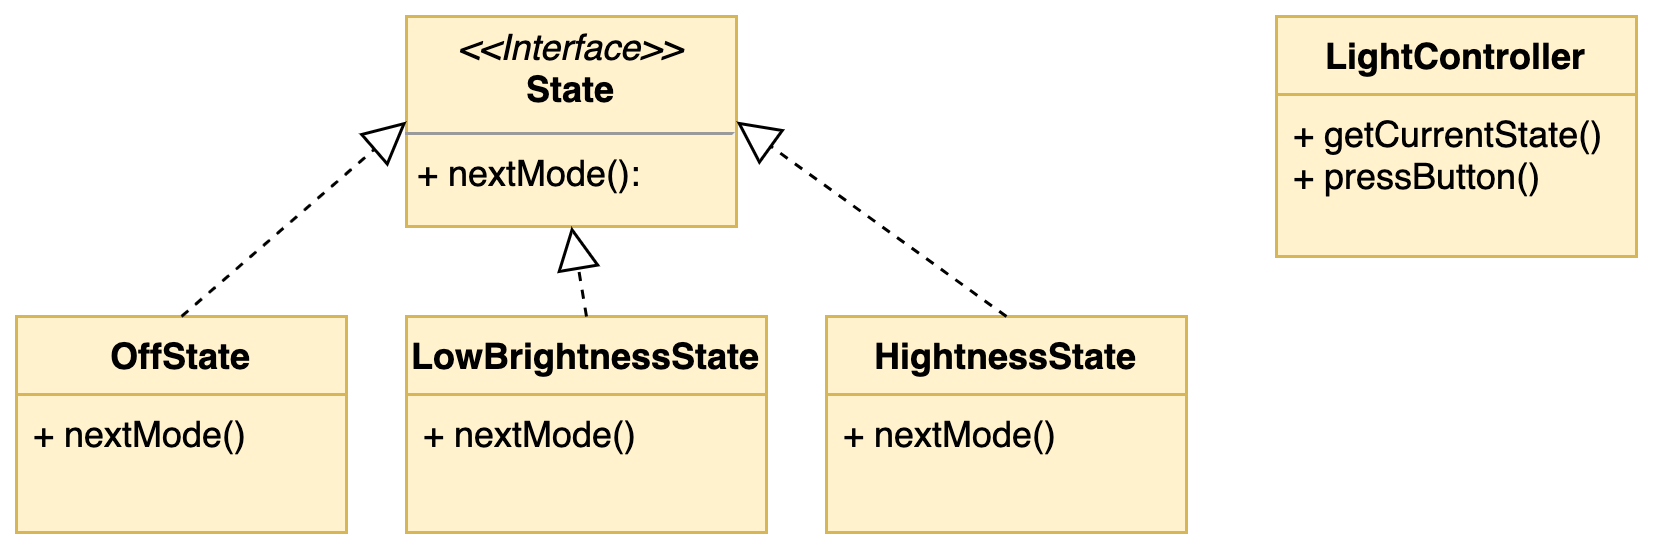

The diagram above was exported from draw.io. Its source (the exported page's mxGraphModel, read from the mxfile embedded in the PNG):
<mxGraphModel dx="954" dy="617" grid="1" gridSize="10" guides="1" tooltips="1" connect="1" arrows="1" fold="1" page="1" pageScale="1" pageWidth="827" pageHeight="1169" math="0" shadow="0">
  <root>
    <mxCell id="0" />
    <mxCell id="1" parent="0" />
    <mxCell id="DaLpeOeqPd90kSybZ8Rn-1" value="&lt;p style=&quot;margin:0px;margin-top:4px;text-align:center;&quot;&gt;&lt;i&gt;&amp;lt;&amp;lt;Interface&amp;gt;&amp;gt;&lt;/i&gt;&lt;br&gt;&lt;b&gt;State&lt;/b&gt;&lt;/p&gt;&lt;hr size=&quot;1&quot;&gt;&lt;p style=&quot;margin:0px;margin-left:4px;&quot;&gt;+ nextMode():&lt;/p&gt;" style="verticalAlign=top;align=left;overflow=fill;fontSize=12;fontFamily=Helvetica;html=1;whiteSpace=wrap;fillColor=#fff2cc;strokeColor=#d6b656;" vertex="1" parent="1">
      <mxGeometry x="280" y="110" width="110" height="70" as="geometry" />
    </mxCell>
    <mxCell id="DaLpeOeqPd90kSybZ8Rn-5" value="OffState" style="swimlane;fontStyle=1;align=center;verticalAlign=top;childLayout=stackLayout;horizontal=1;startSize=26;horizontalStack=0;resizeParent=1;resizeParentMax=0;resizeLast=0;collapsible=1;marginBottom=0;whiteSpace=wrap;html=1;fillColor=#fff2cc;strokeColor=#d6b656;" vertex="1" parent="1">
      <mxGeometry x="150" y="210" width="110" height="72" as="geometry" />
    </mxCell>
    <mxCell id="DaLpeOeqPd90kSybZ8Rn-6" value="+ nextMode()" style="text;strokeColor=#d6b656;fillColor=#fff2cc;align=left;verticalAlign=top;spacingLeft=4;spacingRight=4;overflow=hidden;rotatable=0;points=[[0,0.5],[1,0.5]];portConstraint=eastwest;whiteSpace=wrap;html=1;" vertex="1" parent="DaLpeOeqPd90kSybZ8Rn-5">
      <mxGeometry y="26" width="110" height="46" as="geometry" />
    </mxCell>
    <mxCell id="DaLpeOeqPd90kSybZ8Rn-8" value="LowBrightnessState&lt;br&gt;" style="swimlane;fontStyle=1;align=center;verticalAlign=top;childLayout=stackLayout;horizontal=1;startSize=26;horizontalStack=0;resizeParent=1;resizeParentMax=0;resizeLast=0;collapsible=1;marginBottom=0;whiteSpace=wrap;html=1;fillColor=#fff2cc;strokeColor=#d6b656;" vertex="1" parent="1">
      <mxGeometry x="280" y="210" width="120" height="72" as="geometry" />
    </mxCell>
    <mxCell id="DaLpeOeqPd90kSybZ8Rn-9" value="+ nextMode()" style="text;strokeColor=#d6b656;fillColor=#fff2cc;align=left;verticalAlign=top;spacingLeft=4;spacingRight=4;overflow=hidden;rotatable=0;points=[[0,0.5],[1,0.5]];portConstraint=eastwest;whiteSpace=wrap;html=1;" vertex="1" parent="DaLpeOeqPd90kSybZ8Rn-8">
      <mxGeometry y="26" width="120" height="46" as="geometry" />
    </mxCell>
    <mxCell id="DaLpeOeqPd90kSybZ8Rn-10" value="HightnessState" style="swimlane;fontStyle=1;align=center;verticalAlign=top;childLayout=stackLayout;horizontal=1;startSize=26;horizontalStack=0;resizeParent=1;resizeParentMax=0;resizeLast=0;collapsible=1;marginBottom=0;whiteSpace=wrap;html=1;fillColor=#fff2cc;strokeColor=#d6b656;" vertex="1" parent="1">
      <mxGeometry x="420" y="210" width="120" height="72" as="geometry" />
    </mxCell>
    <mxCell id="DaLpeOeqPd90kSybZ8Rn-11" value="+ nextMode()" style="text;strokeColor=#d6b656;fillColor=#fff2cc;align=left;verticalAlign=top;spacingLeft=4;spacingRight=4;overflow=hidden;rotatable=0;points=[[0,0.5],[1,0.5]];portConstraint=eastwest;whiteSpace=wrap;html=1;" vertex="1" parent="DaLpeOeqPd90kSybZ8Rn-10">
      <mxGeometry y="26" width="120" height="46" as="geometry" />
    </mxCell>
    <mxCell id="DaLpeOeqPd90kSybZ8Rn-27" value="" style="endArrow=block;dashed=1;endFill=0;endSize=12;html=1;rounded=0;exitX=0.5;exitY=0;exitDx=0;exitDy=0;entryX=0;entryY=0.5;entryDx=0;entryDy=0;" edge="1" parent="1" source="DaLpeOeqPd90kSybZ8Rn-5" target="DaLpeOeqPd90kSybZ8Rn-1">
      <mxGeometry width="160" relative="1" as="geometry">
        <mxPoint x="260" y="250" as="sourcePoint" />
        <mxPoint x="274" y="152" as="targetPoint" />
        <Array as="points" />
      </mxGeometry>
    </mxCell>
    <mxCell id="DaLpeOeqPd90kSybZ8Rn-28" value="" style="endArrow=block;dashed=1;endFill=0;endSize=12;html=1;rounded=0;exitX=0.5;exitY=0;exitDx=0;exitDy=0;entryX=0.5;entryY=1;entryDx=0;entryDy=0;" edge="1" parent="1" source="DaLpeOeqPd90kSybZ8Rn-8" target="DaLpeOeqPd90kSybZ8Rn-1">
      <mxGeometry width="160" relative="1" as="geometry">
        <mxPoint x="215" y="220" as="sourcePoint" />
        <mxPoint x="290" y="155" as="targetPoint" />
        <Array as="points" />
      </mxGeometry>
    </mxCell>
    <mxCell id="DaLpeOeqPd90kSybZ8Rn-29" value="" style="endArrow=block;dashed=1;endFill=0;endSize=12;html=1;rounded=0;exitX=0.5;exitY=0;exitDx=0;exitDy=0;entryX=1;entryY=0.5;entryDx=0;entryDy=0;" edge="1" parent="1" source="DaLpeOeqPd90kSybZ8Rn-10" target="DaLpeOeqPd90kSybZ8Rn-1">
      <mxGeometry width="160" relative="1" as="geometry">
        <mxPoint x="350" y="220" as="sourcePoint" />
        <mxPoint x="345" y="190" as="targetPoint" />
        <Array as="points" />
      </mxGeometry>
    </mxCell>
    <mxCell id="DaLpeOeqPd90kSybZ8Rn-30" value="LightController" style="swimlane;fontStyle=1;align=center;verticalAlign=top;childLayout=stackLayout;horizontal=1;startSize=26;horizontalStack=0;resizeParent=1;resizeParentMax=0;resizeLast=0;collapsible=1;marginBottom=0;whiteSpace=wrap;html=1;fillColor=#fff2cc;strokeColor=#d6b656;" vertex="1" parent="1">
      <mxGeometry x="570" y="110" width="120" height="80" as="geometry" />
    </mxCell>
    <mxCell id="DaLpeOeqPd90kSybZ8Rn-31" value="+ getCurrentState()&lt;br&gt;+ pressButton()" style="text;strokeColor=#d6b656;fillColor=#fff2cc;align=left;verticalAlign=top;spacingLeft=4;spacingRight=4;overflow=hidden;rotatable=0;points=[[0,0.5],[1,0.5]];portConstraint=eastwest;whiteSpace=wrap;html=1;" vertex="1" parent="DaLpeOeqPd90kSybZ8Rn-30">
      <mxGeometry y="26" width="120" height="54" as="geometry" />
    </mxCell>
  </root>
</mxGraphModel>